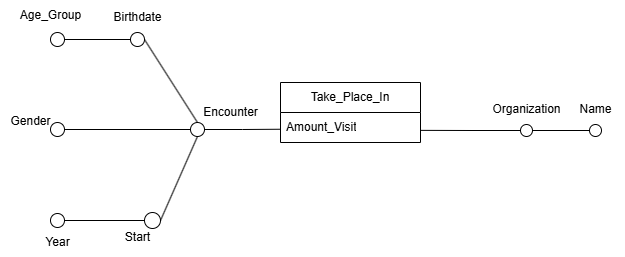

The diagram above was exported from draw.io. Its source (the exported page's mxGraphModel, read from the mxfile embedded in the PNG):
<mxGraphModel dx="1244" dy="699" grid="1" gridSize="10" guides="1" tooltips="1" connect="1" arrows="1" fold="1" page="1" pageScale="1" pageWidth="827" pageHeight="1169" math="0" shadow="0">
  <root>
    <mxCell id="0" />
    <mxCell id="1" parent="0" />
    <mxCell id="QRWjEB8MFN_gKo-rZq2l-1" value="Encounter" style="text;html=1;align=center;verticalAlign=middle;resizable=0;points=[];autosize=1;strokeColor=none;fillColor=none;" parent="1" vertex="1">
      <mxGeometry x="200" y="495" width="80" height="30" as="geometry" />
    </mxCell>
    <mxCell id="QRWjEB8MFN_gKo-rZq2l-2" style="edgeStyle=orthogonalEdgeStyle;rounded=0;orthogonalLoop=1;jettySize=auto;html=1;exitX=0;exitY=0.5;exitDx=0;exitDy=0;endArrow=none;startFill=0;" parent="1" source="QRWjEB8MFN_gKo-rZq2l-4" edge="1">
      <mxGeometry relative="1" as="geometry">
        <mxPoint x="429.9999999999999" y="527.8571428571429" as="targetPoint" />
      </mxGeometry>
    </mxCell>
    <mxCell id="QRWjEB8MFN_gKo-rZq2l-3" style="edgeStyle=orthogonalEdgeStyle;rounded=0;orthogonalLoop=1;jettySize=auto;html=1;exitX=1;exitY=0.5;exitDx=0;exitDy=0;entryX=0;entryY=0.5;entryDx=0;entryDy=0;endArrow=none;startFill=0;" parent="1" source="QRWjEB8MFN_gKo-rZq2l-4" target="QRWjEB8MFN_gKo-rZq2l-19" edge="1">
      <mxGeometry relative="1" as="geometry" />
    </mxCell>
    <mxCell id="QRWjEB8MFN_gKo-rZq2l-4" value="" style="ellipse;whiteSpace=wrap;html=1;aspect=fixed;fillColor=#FFFFFF;" parent="1" vertex="1">
      <mxGeometry x="530" y="522" width="12" height="12" as="geometry" />
    </mxCell>
    <mxCell id="QRWjEB8MFN_gKo-rZq2l-5" value="Organization" style="text;html=1;align=center;verticalAlign=middle;resizable=0;points=[];autosize=1;strokeColor=none;fillColor=none;" parent="1" vertex="1">
      <mxGeometry x="491" y="492" width="90" height="30" as="geometry" />
    </mxCell>
    <mxCell id="QRWjEB8MFN_gKo-rZq2l-6" value="Name" style="text;html=1;align=center;verticalAlign=middle;resizable=0;points=[];autosize=1;strokeColor=none;fillColor=none;" parent="1" vertex="1">
      <mxGeometry x="575" y="492" width="60" height="30" as="geometry" />
    </mxCell>
    <mxCell id="QRWjEB8MFN_gKo-rZq2l-8" style="edgeStyle=orthogonalEdgeStyle;rounded=0;orthogonalLoop=1;jettySize=auto;html=1;exitX=1;exitY=0.5;exitDx=0;exitDy=0;endArrow=none;startFill=0;entryX=-0.002;entryY=0.558;entryDx=0;entryDy=0;entryPerimeter=0;" parent="1" source="QRWjEB8MFN_gKo-rZq2l-9" target="QRWjEB8MFN_gKo-rZq2l-27" edge="1">
      <mxGeometry relative="1" as="geometry">
        <mxPoint x="215" y="526.75" as="sourcePoint" />
        <mxPoint x="291" y="526.75" as="targetPoint" />
      </mxGeometry>
    </mxCell>
    <mxCell id="QRWjEB8MFN_gKo-rZq2l-9" value="" style="ellipse;whiteSpace=wrap;html=1;aspect=fixed;fillColor=#FFFFFF;" parent="1" vertex="1">
      <mxGeometry x="200" y="520" width="14" height="14" as="geometry" />
    </mxCell>
    <mxCell id="QRWjEB8MFN_gKo-rZq2l-10" style="rounded=0;orthogonalLoop=1;jettySize=auto;html=1;exitX=1;exitY=0.5;exitDx=0;exitDy=0;entryX=0.5;entryY=0;entryDx=0;entryDy=0;endArrow=none;startFill=0;" parent="1" source="QRWjEB8MFN_gKo-rZq2l-11" target="QRWjEB8MFN_gKo-rZq2l-9" edge="1">
      <mxGeometry relative="1" as="geometry" />
    </mxCell>
    <mxCell id="QRWjEB8MFN_gKo-rZq2l-11" value="" style="ellipse;whiteSpace=wrap;html=1;aspect=fixed;fillColor=#FFFFFF;" parent="1" vertex="1">
      <mxGeometry x="140" y="430" width="14" height="14" as="geometry" />
    </mxCell>
    <mxCell id="QRWjEB8MFN_gKo-rZq2l-12" style="rounded=0;orthogonalLoop=1;jettySize=auto;html=1;exitX=1;exitY=0.5;exitDx=0;exitDy=0;entryX=0;entryY=0.5;entryDx=0;entryDy=0;endArrow=none;startFill=0;" parent="1" source="QRWjEB8MFN_gKo-rZq2l-13" target="QRWjEB8MFN_gKo-rZq2l-9" edge="1">
      <mxGeometry relative="1" as="geometry" />
    </mxCell>
    <mxCell id="QRWjEB8MFN_gKo-rZq2l-13" value="" style="ellipse;whiteSpace=wrap;html=1;aspect=fixed;fillColor=#FFFFFF;" parent="1" vertex="1">
      <mxGeometry x="60" y="520" width="14" height="14" as="geometry" />
    </mxCell>
    <mxCell id="QRWjEB8MFN_gKo-rZq2l-14" value="Gender" style="text;html=1;align=center;verticalAlign=middle;resizable=0;points=[];autosize=1;strokeColor=none;fillColor=none;" parent="1" vertex="1">
      <mxGeometry x="10" y="504" width="60" height="30" as="geometry" />
    </mxCell>
    <mxCell id="QRWjEB8MFN_gKo-rZq2l-15" value="Birthdate" style="text;html=1;align=center;verticalAlign=middle;resizable=0;points=[];autosize=1;strokeColor=none;fillColor=none;" parent="1" vertex="1">
      <mxGeometry x="112" y="400" width="70" height="30" as="geometry" />
    </mxCell>
    <mxCell id="QRWjEB8MFN_gKo-rZq2l-16" style="rounded=0;orthogonalLoop=1;jettySize=auto;html=1;exitX=1;exitY=0.5;exitDx=0;exitDy=0;entryX=0.5;entryY=1;entryDx=0;entryDy=0;endArrow=none;startFill=0;" parent="1" source="QRWjEB8MFN_gKo-rZq2l-17" target="QRWjEB8MFN_gKo-rZq2l-9" edge="1">
      <mxGeometry relative="1" as="geometry" />
    </mxCell>
    <mxCell id="QRWjEB8MFN_gKo-rZq2l-24" style="edgeStyle=orthogonalEdgeStyle;rounded=0;orthogonalLoop=1;jettySize=auto;html=1;entryX=1;entryY=0.5;entryDx=0;entryDy=0;endArrow=none;startFill=0;" parent="1" source="QRWjEB8MFN_gKo-rZq2l-17" target="QRWjEB8MFN_gKo-rZq2l-23" edge="1">
      <mxGeometry relative="1" as="geometry" />
    </mxCell>
    <mxCell id="QRWjEB8MFN_gKo-rZq2l-17" value="" style="ellipse;whiteSpace=wrap;html=1;aspect=fixed;fillColor=#FFFFFF;" parent="1" vertex="1">
      <mxGeometry x="154" y="610" width="16" height="16" as="geometry" />
    </mxCell>
    <mxCell id="QRWjEB8MFN_gKo-rZq2l-18" value="Start" style="text;html=1;align=center;verticalAlign=middle;resizable=0;points=[];autosize=1;strokeColor=none;fillColor=none;" parent="1" vertex="1">
      <mxGeometry x="122" y="620" width="50" height="30" as="geometry" />
    </mxCell>
    <mxCell id="QRWjEB8MFN_gKo-rZq2l-19" value="" style="ellipse;whiteSpace=wrap;html=1;aspect=fixed;fillColor=#FFFFFF;" parent="1" vertex="1">
      <mxGeometry x="599" y="522" width="12" height="12" as="geometry" />
    </mxCell>
    <mxCell id="QRWjEB8MFN_gKo-rZq2l-21" style="edgeStyle=orthogonalEdgeStyle;rounded=0;orthogonalLoop=1;jettySize=auto;html=1;exitX=1;exitY=0.5;exitDx=0;exitDy=0;entryX=0;entryY=0.5;entryDx=0;entryDy=0;endArrow=none;startFill=0;" parent="1" source="QRWjEB8MFN_gKo-rZq2l-20" target="QRWjEB8MFN_gKo-rZq2l-11" edge="1">
      <mxGeometry relative="1" as="geometry" />
    </mxCell>
    <mxCell id="QRWjEB8MFN_gKo-rZq2l-20" value="" style="ellipse;whiteSpace=wrap;html=1;aspect=fixed;fillColor=#FFFFFF;" parent="1" vertex="1">
      <mxGeometry x="60" y="430" width="14" height="14" as="geometry" />
    </mxCell>
    <mxCell id="QRWjEB8MFN_gKo-rZq2l-22" value="Age_Group" style="text;html=1;align=center;verticalAlign=middle;resizable=0;points=[];autosize=1;strokeColor=none;fillColor=none;" parent="1" vertex="1">
      <mxGeometry x="20" y="398" width="80" height="30" as="geometry" />
    </mxCell>
    <mxCell id="QRWjEB8MFN_gKo-rZq2l-23" value="" style="ellipse;whiteSpace=wrap;html=1;aspect=fixed;fillColor=#FFFFFF;" parent="1" vertex="1">
      <mxGeometry x="60" y="611" width="14" height="14" as="geometry" />
    </mxCell>
    <mxCell id="QRWjEB8MFN_gKo-rZq2l-25" value="Year" style="text;html=1;align=center;verticalAlign=middle;resizable=0;points=[];autosize=1;strokeColor=none;fillColor=none;" parent="1" vertex="1">
      <mxGeometry x="42" y="625" width="50" height="30" as="geometry" />
    </mxCell>
    <mxCell id="QRWjEB8MFN_gKo-rZq2l-26" value="Take_Place_In" style="swimlane;fontStyle=0;childLayout=stackLayout;horizontal=1;startSize=30;horizontalStack=0;resizeParent=1;resizeParentMax=0;resizeLast=0;collapsible=1;marginBottom=0;whiteSpace=wrap;html=1;" parent="1" vertex="1">
      <mxGeometry x="290" y="480" width="140" height="60" as="geometry" />
    </mxCell>
    <mxCell id="QRWjEB8MFN_gKo-rZq2l-27" value="Amount_Visit" style="text;strokeColor=none;fillColor=none;align=left;verticalAlign=middle;spacingLeft=4;spacingRight=4;overflow=hidden;points=[[0,0.5],[1,0.5]];portConstraint=eastwest;rotatable=0;whiteSpace=wrap;html=1;" parent="QRWjEB8MFN_gKo-rZq2l-26" vertex="1">
      <mxGeometry y="30" width="140" height="30" as="geometry" />
    </mxCell>
  </root>
</mxGraphModel>